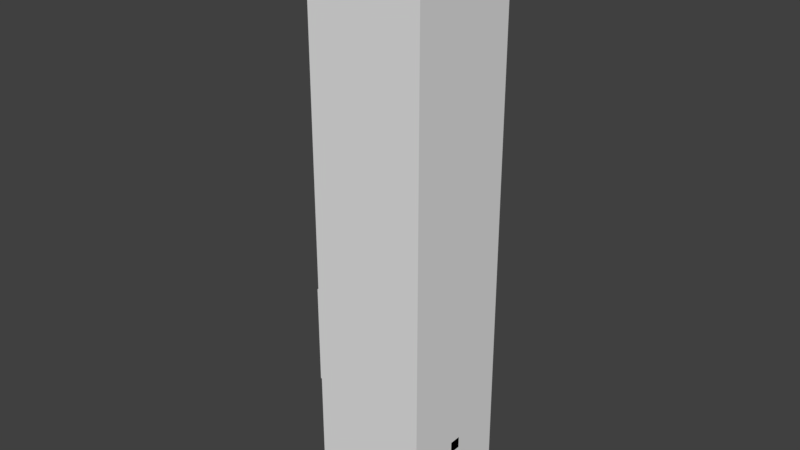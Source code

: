 # Source: Models.blend  (saved by Blender 2.79.0; exported with 4.5.12 LTS)
import bpy
from mathutils import Matrix  # noqa: F401  (used for matrix-valued properties, if any)

bpy.ops.wm.read_factory_settings(use_empty=True)
scene = bpy.context.scene
scene.name = 'Scene'

# ---- collections
col_collection_1 = bpy.data.collections.new('Collection 1'); scene.collection.children.link(col_collection_1)

# ---- materials (node trees are filled in below, after node groups)
mat_material_002 = bpy.data.materials.new('Material.002')
mat_material_002.alpha_threshold = 0.0
mat_material_002.use_transparent_shadow = False
mat_material_002.roughness = 0.5
mat_material_002.line_color = (0.0, 0.0, 0.0, 1.0)
mat_material = bpy.data.materials.new('Material')
mat_material.alpha_threshold = 0.0
mat_material.use_transparent_shadow = False
mat_material.roughness = 0.5
mat_material.line_color = (0.0, 0.0, 0.0, 1.0)
mat_material_001 = bpy.data.materials.new('Material.001')
mat_material_001.alpha_threshold = 0.0
mat_material_001.use_transparent_shadow = False
mat_material_001.roughness = 0.5
mat_material_001.line_color = (0.0, 0.0, 0.0, 1.0)

# ---- material node trees

# ---- world
world_world = bpy.data.worlds.new('World'); scene.world = world_world
world_world.color = (0.05088, 0.05088, 0.05088)
world_world.use_sun_shadow = False
world_world.sun_shadow_jitter_overblur = 0.0
world_world.cycles.sampling_method = 'MANUAL'

# ---- meshes
me_cube_003 = bpy.data.meshes.new('Cube.003')
me_cube_003.from_pydata([(0.5, 5.96e-08, -0.5), (0.5, -1.192e-07, 0.5), (-0.5, -1.192e-07, 0.5), (-0.5, 5.96e-08, -0.5), (0.5, 1.0, -0.5), (0.5, 1.0, 0.5), (-0.5, 1.0, 0.5), (-0.5, 1.0, -0.5), (0.5, 2.0, 0.5), (-0.5, 2.0, -0.5), (0.5, 2.0, -0.5), (-0.5, 2.0, 0.5), (0.5, 3.0, -0.5), (0.5, 3.0, 0.5), (-0.5, 3.0, 0.5), (-0.5, 3.0, -0.5)], [], [(0, 1, 2, 3), (0, 4, 5, 1), (1, 5, 6, 2), (2, 6, 7, 3), (4, 0, 3, 7), (4, 10, 8, 5), (5, 8, 11, 6), (6, 11, 9, 7), (10, 4, 7, 9), (12, 15, 14, 13), (10, 12, 13, 8), (8, 13, 14, 11), (11, 14, 15, 9), (12, 10, 9, 15)])
_uv = me_cube_003.uv_layers.new(name='UVMap')
_uv.uv.foreach_set('vector', [0.0, 0.0, 1.0, 0.0, 1.0, 1.0, 0.0, 1.0, 0.0, 0.0, 1.0, 0.0, 1.0, 1.0, 0.0, 1.0, 0.0, 0.0, 1.0, 0.0, 1.0, 1.0, 0.0, 1.0, 0.0, 0.0, 1.0, 0.0, 1.0, 1.0, 0.0, 1.0, 0.0, 0.0, 1.0, 0.0, 1.0, 1.0, 0.0, 1.0, 0.0, 0.0, 1.0, 0.0, 1.0, 1.0, 0.0, 1.0, 0.0, 0.0, 1.0, 0.0, 1.0, 1.0, 0.0, 1.0, 0.0, 0.0, 1.0, 0.0, 1.0, 1.0, 0.0, 1.0, 0.0, 0.0, 1.0, 0.0, 1.0, 1.0, 0.0, 1.0, 0.0, 0.0, 1.0, 0.0, 1.0, 1.0, 0.0, 1.0, 0.0, 0.0, 1.0, 0.0, 1.0, 1.0, 0.0, 1.0, 0.0, 0.0, 1.0, 0.0, 1.0, 1.0, 0.0, 1.0, 0.0, 0.0, 1.0, 0.0, 1.0, 1.0, 0.0, 1.0, 0.0, 0.0, 1.0, 0.0, 1.0, 1.0, 0.0, 1.0])
me_cube_003.materials.append(mat_material_002)
me_cube_003.use_remesh_preserve_volume = False
me_cube_003.use_remesh_preserve_attributes = False
me_cube_003.use_mirror_vertex_groups = False
me_cube_003.update()
me_cube = bpy.data.meshes.new('Cube')
me_cube.from_pydata([(0.5, -0.5, -0.5), (0.5, -0.5, 0.5), (-0.5, -0.5, 0.5), (-0.5, -0.5, -0.5), (0.5, 0.5, -0.5), (0.5, 0.5, 0.5), (-0.5, 0.5, 0.5), (-0.5, 0.5, -0.5)], [], [(0, 1, 2, 3), (4, 7, 6, 5), (0, 4, 5, 1), (1, 5, 6, 2), (2, 6, 7, 3), (4, 0, 3, 7)])
_uv = me_cube.uv_layers.new(name='UVMap')
_uv.uv.foreach_set('vector', [0.0, 0.0, 1.0, 0.0, 1.0, 1.0, 0.0, 1.0, 0.0, 0.0, 1.0, 0.0, 1.0, 1.0, 0.0, 1.0, 0.0, 0.0, 1.0, 0.0, 1.0, 1.0, 0.0, 1.0, 0.0, 0.0, 1.0, 0.0, 1.0, 1.0, 0.0, 1.0, 0.0, 0.0, 1.0, 0.0, 1.0, 1.0, 0.0, 1.0, 0.0, 0.0, 1.0, 0.0, 1.0, 1.0, 0.0, 1.0])
me_cube.materials.append(mat_material)
me_cube.use_remesh_preserve_volume = False
me_cube.use_remesh_preserve_attributes = False
me_cube.use_mirror_vertex_groups = False
me_cube.update()
me_cube_001 = bpy.data.meshes.new('Cube.001')
me_cube_001.from_pydata([(-0.5, -0.05, -0.05239), (-0.5, -0.05, 0.0476), (-0.5, 0.05, 0.0476), (-0.5, 0.05, -0.05239), (0.5, -0.05, -0.0524), (0.5, -0.05, 0.0476), (0.5, 0.05, 0.0476), (0.5, 0.05, -0.0524)], [], [(0, 1, 2, 3), (4, 7, 6, 5), (0, 4, 5, 1), (1, 5, 6, 2), (2, 6, 7, 3), (4, 0, 3, 7)])
_uv = me_cube_001.uv_layers.new(name='UVMap')
_uv.uv.foreach_set('vector', [0.8697, 0.09173, 0.8504, 0.09173, 0.8504, 0.002025, 0.8697, 0.002025, 0.8697, 0.09173, 0.8504, 0.09173, 0.8504, 0.002025, 0.8697, 0.002025, 0.1296, 0.002025, 0.8704, 0.002025, 0.8704, 0.09173, 0.1296, 0.09173, 0.1296, 0.09173, 0.8704, 0.09173, 0.8704, 0.002025, 0.1296, 0.002025, 0.1296, 0.002025, 0.8704, 0.002025, 0.8704, 0.09173, 0.1296, 0.09173, 0.1296, 0.09173, 0.8704, 0.09173, 0.8704, 0.002025, 0.1296, 0.002025])
me_cube_001.materials.append(mat_material_001)
me_cube_001.use_remesh_preserve_volume = False
me_cube_001.use_remesh_preserve_attributes = False
me_cube_001.use_mirror_vertex_groups = False
me_cube_001.update()
me_cube_002 = bpy.data.meshes.new('Cube.002')
me_cube_002.from_pydata([(0.5, -1.0, -0.5), (0.5, -1.0, 0.5), (-0.5, -1.0, 0.5), (-0.5, -1.0, -0.5), (0.5, 5.215e-08, -0.5), (0.5, -3.725e-08, 0.5), (-0.5, -3.725e-08, 0.5), (-0.5, 5.215e-08, -0.5), (0.5, 3.0, -0.5), (0.5, 3.0, 0.5), (-0.5, 3.0, 0.5), (-0.5, 3.0, -0.5), (0.5, 4.0, -0.5), (0.5, 4.0, 0.5), (-0.5, 4.0, 0.5), (-0.5, 4.0, -0.5)], [], [(0, 1, 2, 3), (4, 7, 6, 5), (0, 4, 5, 1), (1, 5, 6, 2), (2, 6, 7, 3), (4, 0, 3, 7), (8, 9, 10, 11), (12, 15, 14, 13), (8, 12, 13, 9), (9, 13, 14, 10), (10, 14, 15, 11), (12, 8, 11, 15)])
_uv = me_cube_002.uv_layers.new(name='UVMap')
_uv.uv.foreach_set('vector', [0.0, 0.0, 1.0, 0.0, 1.0, 1.0, 0.0, 1.0, 0.0, 0.0, 1.0, 0.0, 1.0, 1.0, 0.0, 1.0, 0.0, 0.0, 1.0, 0.0, 1.0, 1.0, 0.0, 1.0, 0.0, 0.0, 1.0, 0.0, 1.0, 1.0, 0.0, 1.0, 0.0, 0.0, 1.0, 0.0, 1.0, 1.0, 0.0, 1.0, 0.0, 0.0, 1.0, 0.0, 1.0, 1.0, 0.0, 1.0, 0.0, 0.0, 1.0, 0.0, 1.0, 1.0, 0.0, 1.0, 0.0, 0.0, 1.0, 0.0, 1.0, 1.0, 0.0, 1.0, 0.0, 0.0, 1.0, 0.0, 1.0, 1.0, 0.0, 1.0, 0.0, 0.0, 1.0, 0.0, 1.0, 1.0, 0.0, 1.0, 0.0, 0.0, 1.0, 0.0, 1.0, 1.0, 0.0, 1.0, 0.0, 0.0, 1.0, 0.0, 1.0, 1.0, 0.0, 1.0])
me_cube_002.materials.append(mat_material_002)
me_cube_002.use_remesh_preserve_volume = False
me_cube_002.use_remesh_preserve_attributes = False
me_cube_002.use_mirror_vertex_groups = False
me_cube_002.update()

# ---- objects
ob_wall = bpy.data.objects.new('Wall', me_cube_003)
ob_referencecube = bpy.data.objects.new('ReferenceCube', me_cube)
ob_light = bpy.data.objects.new('Light', me_cube_001)
ob_ground = bpy.data.objects.new('Ground', me_cube_002)

# ---- transforms, parenting, visibility, modifiers, constraints
ob_wall.location = (1.0, 0.0, 0.0)
ob_wall.rotation_euler = (1.571, 2.22e-16, 2.22e-16)
ob_wall.lock_rotations_4d = False
ob_wall.empty_display_type = 'ARROWS'
ob_wall.lineart.crease_threshold = 0.0
ob_referencecube.location = (0.0, 1.0, 0.0)
ob_referencecube.rotation_euler = (1.571, 2.22e-16, 2.22e-16)
ob_referencecube.lock_rotations_4d = False
ob_referencecube.empty_display_type = 'ARROWS'
ob_referencecube.lineart.crease_threshold = 0.0
ob_light.location = (1.0, 0.0, 0.0)
ob_light.rotation_euler = (1.571, 2.22e-16, 2.22e-16)
ob_light.lock_rotations_4d = False
ob_light.empty_display_type = 'ARROWS'
ob_light.lineart.crease_threshold = 0.0
ob_ground.location = (1.0, 0.0, 0.0)
ob_ground.rotation_euler = (1.571, 2.22e-16, 2.22e-16)
ob_ground.lock_rotations_4d = False
ob_ground.empty_display_type = 'ARROWS'
ob_ground.lineart.crease_threshold = 0.0

# ---- collection membership
col_collection_1.objects.link(ob_wall)
col_collection_1.objects.link(ob_referencecube)
col_collection_1.objects.link(ob_light)
col_collection_1.objects.link(ob_ground)

# ---- scene / render settings (as saved in the file)
scene.frame_start = 1; scene.frame_end = 250; scene.frame_set(1)
scene.render.engine = 'BLENDER_EEVEE_NEXT'
scene.render.resolution_percentage = 50
scene.render.dither_intensity = 0.0
scene.cycles.use_denoising = False
scene.cycles.samples = 128
scene.cycles.sampling_pattern = 'TABULATED_SOBOL'
scene.cycles.light_sampling_threshold = 0.0
scene.cycles.use_adaptive_sampling = False
scene.cycles.use_light_tree = False
scene.cycles.blur_glossy = 0.0
scene.cycles.sample_clamp_indirect = 0.0
scene.view_settings.view_transform = 'Standard'
bpy.context.view_layer.update()

# ---- added for rendering (the .blend has no active camera and no usable light): camera, sun
cam_auto = bpy.data.cameras.new('AutoCamera')
cam_auto.lens = 50.0
cam_auto.sensor_width = 36.0
cam_auto.clip_end = 1000.0
ob_auto_camera = bpy.data.objects.new('AutoCamera', cam_auto)
scene.collection.objects.link(ob_auto_camera)
ob_auto_camera.location = (5.81501, -5.87801, 5.75201)
ob_auto_camera.rotation_euler = (1.09748, -7.21219e-08, 0.694738)
scene.camera = ob_auto_camera
light_auto_sun = bpy.data.lights.new('AutoSun', 'SUN')
light_auto_sun.energy = 3.0
light_auto_sun.angle = 0.0523599
ob_auto_sun = bpy.data.objects.new('AutoSun', light_auto_sun)
scene.collection.objects.link(ob_auto_sun)
ob_auto_sun.rotation_euler = (0.872665, 0.174533, 0.523599)
bpy.context.view_layer.update()
